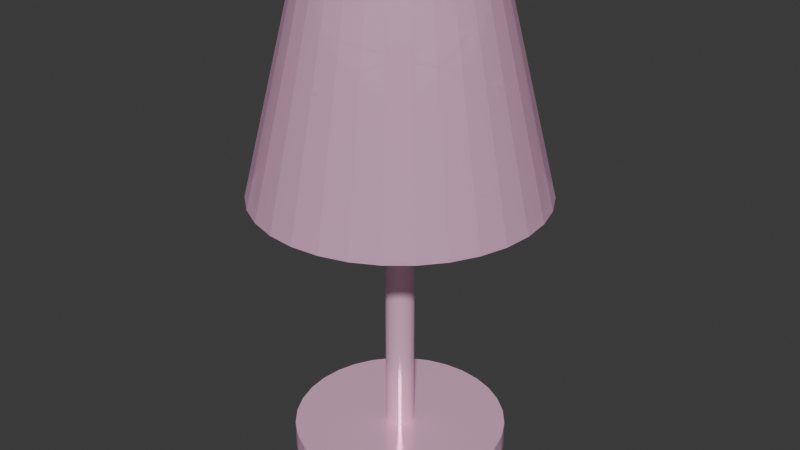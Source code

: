 # Source: lamp.blend  (saved by Blender 4.4.32; exported with 4.5.12 LTS)
import bpy
from mathutils import Matrix  # noqa: F401  (used for matrix-valued properties, if any)

bpy.ops.wm.read_factory_settings(use_empty=True)
scene = bpy.context.scene
scene.name = 'Scene'

# ---- collections
col_collection = bpy.data.collections.new('Collection'); scene.collection.children.link(col_collection)

# ---- materials (node trees are filled in below, after node groups)
mat_material_shade = bpy.data.materials.new('material_shade')
mat_material_plastic_body = bpy.data.materials.new('material_plastic_body')

# ---- material node trees
mat_material_shade.use_nodes = True; mat_material_shade.node_tree.nodes.clear()
_N = mat_material_shade.node_tree.nodes; _L = mat_material_shade.node_tree.links
n0 = _N.new('ShaderNodeBsdfPrincipled'); n0.name = 'Principled BSDF'; n0.location = (10, 300)
n0.inputs[0].default_value = (0.8001, 0.4609, 0.6487, 1.0)
n0.inputs[2].default_value = 1.0
n0.inputs[3].default_value = 1.0
n0.inputs[4].default_value = 0.7
n1 = _N.new('ShaderNodeOutputMaterial'); n1.name = 'Material Output'; n1.location = (300, 300)
_L.new(n0.outputs[0], n1.inputs[0])
n1.is_active_output = True
mat_material_plastic_body.use_nodes = True; mat_material_plastic_body.node_tree.nodes.clear()
_N = mat_material_plastic_body.node_tree.nodes; _L = mat_material_plastic_body.node_tree.links
n0 = _N.new('ShaderNodeBsdfPrincipled'); n0.name = 'Principled BSDF'; n0.location = (10, 300)
n0.inputs[0].default_value = (1.0, 0.5858, 0.7959, 1.0)
n0.inputs[1].default_value = 0.3
n0.inputs[2].default_value = 0.2
n0.inputs[3].default_value = 1.0
n1 = _N.new('ShaderNodeOutputMaterial'); n1.name = 'Material Output'; n1.location = (300, 300)
_L.new(n0.outputs[0], n1.inputs[0])
n1.is_active_output = True

# ---- world
world_world = bpy.data.worlds.new('World'); scene.world = world_world
world_world.use_nodes = True; world_world.node_tree.nodes.clear()
_N = world_world.node_tree.nodes; _L = world_world.node_tree.links
n0 = _N.new('ShaderNodeOutputWorld'); n0.name = 'World Output'; n0.location = (300, 300)
n1 = _N.new('ShaderNodeBackground'); n1.name = 'Background'; n1.location = (10, 300)
n1.inputs[0].default_value = (0.05088, 0.05088, 0.05088, 1.0)
_L.new(n1.outputs[0], n0.inputs[0])
n0.is_active_output = True
world_world.color = (0.05088, 0.05088, 0.05088)
world_world.sun_shadow_jitter_overblur = 0.0

# ---- meshes
me_cone = bpy.data.meshes.new('Cone')
me_cone.from_pydata([(-1.891e-07, 1.0, -0.3451), (0.1951, 0.9808, -0.3451), (0.3827, 0.9239, -0.3451), (0.5556, 0.8315, -0.3451), (0.7071, 0.7071, -0.3451), (0.8315, 0.5556, -0.3451), (0.9239, 0.3827, -0.3451), (0.9808, 0.1951, -0.3451), (1.0, 1.863e-07, -0.3451), (0.9808, -0.1951, -0.3451), (0.9239, -0.3827, -0.3451), (0.8315, -0.5556, -0.3451), (0.7071, -0.7071, -0.3451), (0.5556, -0.8315, -0.3451), (0.3827, -0.9239, -0.3451), (0.1951, -0.9808, -0.3451), (-1.891e-07, -1.0, -0.3451), (-0.1951, -0.9808, -0.3451), (-0.3827, -0.9239, -0.3451), (-0.5556, -0.8315, -0.3451), (-0.7071, -0.7071, -0.3451), (-0.8315, -0.5556, -0.3451), (-0.9239, -0.3827, -0.3451), (-0.9808, -0.1951, -0.3451), (-1.0, 1.863e-07, -0.3451), (-0.9808, 0.1951, -0.3451), (-0.9239, 0.3827, -0.3451), (-0.8315, 0.5556, -0.3451), (-0.7071, 0.7071, -0.3451), (-0.5556, 0.8315, -0.3451), (-0.3827, 0.9239, -0.3451), (-0.1951, 0.9808, -0.3451), (0.1844, 0.9268, -0.3451), (-1.891e-07, 0.945, -0.3451), (0.3616, 0.8731, -0.3451), (0.7857, 0.525, -0.3451), (0.6682, 0.6682, -0.3451), (0.8731, 0.3616, -0.3451), (0.8731, -0.3616, -0.3451), (0.9268, -0.1844, -0.3451), (0.945, 1.863e-07, -0.3451), (0.3616, -0.8731, -0.3451), (0.525, -0.7857, -0.3451), (0.6682, -0.6682, -0.3451), (-0.3616, -0.8731, -0.3451), (-1.891e-07, -0.945, -0.3451), (-0.1844, -0.9268, -0.3451), (-0.8731, -0.3616, -0.3451), (-0.6682, -0.6682, -0.3451), (-0.7857, -0.525, -0.3451), (-0.945, 1.863e-07, -0.3451), (-0.8731, 0.3616, -0.3451), (-0.9268, 0.1844, -0.3451), (-0.6682, 0.6682, -0.3451), (-0.3616, 0.8731, -0.3451), (-0.525, 0.7857, -0.3451), (0.525, 0.7857, -0.3451), (0.7857, -0.525, -0.3451), (-0.525, -0.7857, -0.3451), (-0.7857, 0.525, -0.3451), (-0.1844, 0.9268, -0.3451), (0.9268, 0.1844, -0.3451), (-0.9268, -0.1844, -0.3451), (0.1844, -0.9268, -0.3451), (0.1219, 0.613, 0.4049), (-1.891e-07, 0.625, 0.4049), (0.2392, 0.5774, 0.4049), (0.3472, 0.5197, 0.4049), (0.4419, 0.4419, 0.4049), (0.5197, 0.3472, 0.4049), (0.5774, 0.2392, 0.4049), (0.613, 0.1219, 0.4049), (0.625, 1.863e-07, 0.4049), (0.613, -0.1219, 0.4049), (0.5774, -0.2392, 0.4049), (0.5197, -0.3472, 0.4049), (0.4419, -0.4419, 0.4049), (0.3472, -0.5197, 0.4049), (0.2392, -0.5774, 0.4049), (0.1219, -0.613, 0.4049), (-1.891e-07, -0.625, 0.4049), (-0.1219, -0.613, 0.4049), (-0.2392, -0.5774, 0.4049), (-0.3472, -0.5197, 0.4049), (-0.4419, -0.4419, 0.4049), (-0.5197, -0.3472, 0.4049), (-0.5774, -0.2392, 0.4049), (-0.613, -0.1219, 0.4049), (-0.625, 1.863e-07, 0.4049), (-0.613, 0.1219, 0.4049), (-0.5774, 0.2392, 0.4049), (-0.5197, 0.3472, 0.4049), (-0.4419, 0.4419, 0.4049), (-0.3472, 0.5197, 0.4049), (-0.2392, 0.5774, 0.4049), (-0.1219, 0.613, 0.4049), (0.1112, 0.559, 0.4049), (-1.891e-07, 0.57, 0.4049), (0.2181, 0.5266, 0.4049), (0.3167, 0.4739, 0.4049), (0.4031, 0.4031, 0.4049), (0.4739, 0.3167, 0.4049), (0.5266, 0.2181, 0.4049), (0.559, 0.1112, 0.4049), (0.57, 1.863e-07, 0.4049), (0.559, -0.1112, 0.4049), (0.5266, -0.2181, 0.4049), (0.4739, -0.3167, 0.4049), (0.4031, -0.4031, 0.4049), (0.3167, -0.4739, 0.4049), (0.2181, -0.5266, 0.4049), (0.1112, -0.559, 0.4049), (-1.891e-07, -0.57, 0.4049), (-0.1112, -0.559, 0.4049), (-0.2181, -0.5266, 0.4049), (-0.3167, -0.4739, 0.4049), (-0.4031, -0.4031, 0.4049), (-0.4739, -0.3167, 0.4049), (-0.5266, -0.2181, 0.4049), (-0.559, -0.1112, 0.4049), (-0.57, 1.863e-07, 0.4049), (-0.559, 0.1112, 0.4049), (-0.5266, 0.2181, 0.4049), (-0.4739, 0.3167, 0.4049), (-0.4031, 0.4031, 0.4049), (-0.3167, 0.4739, 0.4049), (-0.2181, 0.5266, 0.4049), (-0.1112, 0.559, 0.4049)], [], [(1, 0, 65, 64), (66, 2, 1, 64), (67, 3, 2, 66), (68, 4, 3, 67), (5, 4, 68, 69), (6, 5, 69, 70), (7, 6, 70, 71), (72, 8, 7, 71), (73, 9, 8, 72), (74, 10, 9, 73), (11, 10, 74, 75), (12, 11, 75, 76), (13, 12, 76, 77), (14, 13, 77, 78), (15, 14, 78, 79), (80, 16, 15, 79), (81, 17, 16, 80), (82, 18, 17, 81), (19, 18, 82, 83), (20, 19, 83, 84), (85, 21, 20, 84), (86, 22, 21, 85), (23, 22, 86, 87), (24, 23, 87, 88), (25, 24, 88, 89), (90, 26, 25, 89), (91, 27, 26, 90), (92, 28, 27, 91), (93, 29, 28, 92), (94, 30, 29, 93), (50, 62, 23, 24, 25, 26, 27, 28, 29, 30, 31, 0, 1, 2, 3, 4, 5, 6, 7, 8, 9, 10, 11, 12, 13, 14, 15, 63, 41, 42, 43, 57, 38, 39, 40, 61, 37, 35, 36, 56, 34, 32, 33, 60, 54, 55, 53, 59, 51, 52), (63, 15, 16, 17, 18, 19, 20, 21, 22, 23, 62, 47, 49, 48, 58, 44, 46, 45), (31, 30, 94, 95), (0, 31, 95, 65), (97, 33, 32, 96), (32, 34, 98, 96), (34, 56, 99, 98), (56, 36, 100, 99), (100, 36, 35, 101), (101, 35, 37, 102), (102, 37, 61, 103), (61, 40, 104, 103), (40, 39, 105, 104), (39, 38, 106, 105), (106, 38, 57, 107), (107, 57, 43, 108), (108, 43, 42, 109), (109, 42, 41, 110), (110, 41, 63, 111), (63, 45, 112, 111), (45, 46, 113, 112), (46, 44, 114, 113), (114, 44, 58, 115), (115, 58, 48, 116), (48, 49, 117, 116), (49, 47, 118, 117), (118, 47, 62, 119), (119, 62, 50, 120), (120, 50, 52, 121), (52, 51, 122, 121), (51, 59, 123, 122), (59, 53, 124, 123), (53, 55, 125, 124), (55, 54, 126, 125), (126, 54, 60, 127), (127, 60, 33, 97), (104, 105, 73, 72, 71, 70, 69, 68, 67, 66, 64, 65, 95, 94, 93, 92, 91, 90, 89, 88, 87, 119, 120, 121, 122, 123, 124, 125, 126, 127, 97, 96, 98, 99, 100, 101, 102, 103), (86, 85, 84, 83, 82, 81, 80, 79, 78, 77, 76, 75, 74, 73, 105, 106, 107, 108, 109, 110, 111, 112, 113, 114, 115, 116, 117, 118, 119, 87)])
_uv = me_cone.uv_layers.new(name='UVMap')
_uv.uv.foreach_set('vector', [0.2968, 0.4854, 0.25, 0.49, 0.25, 0.4, 0.2793, 0.3971, 0.3074, 0.3886, 0.3418, 0.4717, 0.2968, 0.4854, 0.2793, 0.3971, 0.3333, 0.3747, 0.3833, 0.4496, 0.3418, 0.4717, 0.3074, 0.3886, 0.3561, 0.3561, 0.4197, 0.4197, 0.3833, 0.4496, 0.3333, 0.3747, 0.4496, 0.3833, 0.4197, 0.4197, 0.3561, 0.3561, 0.3747, 0.3333, 0.4717, 0.3418, 0.4496, 0.3833, 0.3747, 0.3333, 0.3886, 0.3074, 0.4854, 0.2968, 0.4717, 0.3418, 0.3886, 0.3074, 0.3971, 0.2793, 0.4, 0.25, 0.49, 0.25, 0.4854, 0.2968, 0.3971, 0.2793, 0.3971, 0.2207, 0.4854, 0.2032, 0.49, 0.25, 0.4, 0.25, 0.3886, 0.1926, 0.4717, 0.1582, 0.4854, 0.2032, 0.3971, 0.2207, 0.4496, 0.1167, 0.4717, 0.1582, 0.3886, 0.1926, 0.3747, 0.1667, 0.4197, 0.08029, 0.4496, 0.1167, 0.3747, 0.1667, 0.3561, 0.1439, 0.3833, 0.05045, 0.4197, 0.08029, 0.3561, 0.1439, 0.3333, 0.1253, 0.3418, 0.02827, 0.3833, 0.05045, 0.3333, 0.1253, 0.3074, 0.1114, 0.2968, 0.01461, 0.3418, 0.02827, 0.3074, 0.1114, 0.2793, 0.1029, 0.25, 0.1, 0.25, 0.01, 0.2968, 0.01461, 0.2793, 0.1029, 0.2207, 0.1029, 0.2032, 0.01461, 0.25, 0.01, 0.25, 0.1, 0.1926, 0.1114, 0.1582, 0.02827, 0.2032, 0.01461, 0.2207, 0.1029, 0.1167, 0.05045, 0.1582, 0.02827, 0.1926, 0.1114, 0.1667, 0.1253, 0.08029, 0.08029, 0.1167, 0.05045, 0.1667, 0.1253, 0.1439, 0.1439, 0.1253, 0.1667, 0.05045, 0.1167, 0.08029, 0.08029, 0.1439, 0.1439, 0.1114, 0.1926, 0.02827, 0.1582, 0.05045, 0.1167, 0.1253, 0.1667, 0.01461, 0.2032, 0.02827, 0.1582, 0.1114, 0.1926, 0.1029, 0.2207, 0.01, 0.25, 0.01461, 0.2032, 0.1029, 0.2207, 0.1, 0.25, 0.01461, 0.2968, 0.01, 0.25, 0.1, 0.25, 0.1029, 0.2793, 0.1114, 0.3074, 0.02827, 0.3418, 0.01461, 0.2968, 0.1029, 0.2793, 0.1253, 0.3333, 0.05045, 0.3833, 0.02827, 0.3418, 0.1114, 0.3074, 0.1439, 0.3561, 0.08029, 0.4197, 0.05045, 0.3833, 0.1253, 0.3333, 0.1667, 0.3747, 0.1167, 0.4496, 0.08029, 0.4197, 0.1439, 0.3561, 0.1926, 0.3886, 0.1582, 0.4717, 0.1167, 0.4496, 0.1667, 0.3747, 0.5232, 0.25, 0.5276, 0.2058, 0.5146, 0.2032, 0.51, 0.25, 0.5146, 0.2968, 0.5283, 0.3418, 0.5504, 0.3833, 0.5803, 0.4197, 0.6167, 0.4496, 0.6582, 0.4717, 0.7032, 0.4854, 0.75, 0.49, 0.7968, 0.4854, 0.8418, 0.4717, 0.8833, 0.4496, 0.9197, 0.4197, 0.9496, 0.3833, 0.9717, 0.3418, 0.9854, 0.2968, 0.99, 0.25, 0.9854, 0.2032, 0.9717, 0.1582, 0.9496, 0.1167, 0.9197, 0.08029, 0.8833, 0.05045, 0.8418, 0.02827, 0.7968, 0.01461, 0.7942, 0.02756, 0.8368, 0.04046, 0.876, 0.06142, 0.9104, 0.08963, 0.9386, 0.124, 0.9595, 0.1632, 0.9724, 0.2058, 0.9768, 0.25, 0.9724, 0.2942, 0.9595, 0.3368, 0.9386, 0.376, 0.9104, 0.4104, 0.876, 0.4386, 0.8368, 0.4595, 0.7942, 0.4724, 0.75, 0.4768, 0.7058, 0.4724, 0.6632, 0.4595, 0.624, 0.4386, 0.5896, 0.4104, 0.5614, 0.376, 0.5405, 0.3368, 0.5276, 0.2942, 0.7942, 0.02756, 0.7968, 0.01461, 0.75, 0.01, 0.7032, 0.01461, 0.6582, 0.02827, 0.6167, 0.05045, 0.5803, 0.08029, 0.5504, 0.1167, 0.5283, 0.1582, 0.5146, 0.2032, 0.5276, 0.2058, 0.5405, 0.1632, 0.5614, 0.124, 0.5896, 0.08963, 0.624, 0.06142, 0.6632, 0.04046, 0.7058, 0.02756, 0.75, 0.0232, 0.2032, 0.4854, 0.1582, 0.4717, 0.1926, 0.3886, 0.2207, 0.3971, 0.25, 0.49, 0.2032, 0.4854, 0.2207, 0.3971, 0.25, 0.4, 0.25, 0.3882, 0.25, 0.4791, 0.2947, 0.4747, 0.277, 0.3855, 0.2947, 0.4747, 0.3377, 0.4617, 0.3029, 0.3777, 0.277, 0.3855, 0.3377, 0.4617, 0.3773, 0.4405, 0.3268, 0.3649, 0.3029, 0.3777, 0.3773, 0.4405, 0.412, 0.412, 0.3477, 0.3477, 0.3268, 0.3649, 0.3477, 0.3477, 0.412, 0.412, 0.4405, 0.3773, 0.3649, 0.3268, 0.3649, 0.3268, 0.4405, 0.3773, 0.4617, 0.3377, 0.3777, 0.3029, 0.3777, 0.3029, 0.4617, 0.3377, 0.4747, 0.2947, 0.3855, 0.277, 0.4747, 0.2947, 0.4791, 0.25, 0.3882, 0.25, 0.3855, 0.277, 0.4791, 0.25, 0.4747, 0.2053, 0.3855, 0.223, 0.3882, 0.25, 0.4747, 0.2053, 0.4617, 0.1623, 0.3777, 0.1971, 0.3855, 0.223, 0.3777, 0.1971, 0.4617, 0.1623, 0.4405, 0.1227, 0.3649, 0.1732, 0.3649, 0.1732, 0.4405, 0.1227, 0.412, 0.08801, 0.3477, 0.1523, 0.3477, 0.1523, 0.412, 0.08801, 0.3773, 0.05952, 0.3268, 0.1351, 0.3268, 0.1351, 0.3773, 0.05952, 0.3377, 0.03835, 0.3029, 0.1223, 0.3029, 0.1223, 0.3377, 0.03835, 0.2947, 0.02531, 0.277, 0.1145, 0.2947, 0.02531, 0.25, 0.02091, 0.25, 0.1118, 0.277, 0.1145, 0.25, 0.02091, 0.2053, 0.02531, 0.223, 0.1145, 0.25, 0.1118, 0.2053, 0.02531, 0.1623, 0.03835, 0.1971, 0.1223, 0.223, 0.1145, 0.1971, 0.1223, 0.1623, 0.03835, 0.1227, 0.05952, 0.1732, 0.1351, 0.1732, 0.1351, 0.1227, 0.05952, 0.08801, 0.08801, 0.1523, 0.1523, 0.08801, 0.08801, 0.05952, 0.1227, 0.1351, 0.1732, 0.1523, 0.1523, 0.05952, 0.1227, 0.03835, 0.1623, 0.1223, 0.1971, 0.1351, 0.1732, 0.1223, 0.1971, 0.03835, 0.1623, 0.02531, 0.2053, 0.1145, 0.223, 0.1145, 0.223, 0.02531, 0.2053, 0.02091, 0.25, 0.1118, 0.25, 0.1118, 0.25, 0.02091, 0.25, 0.02531, 0.2947, 0.1145, 0.277, 0.02531, 0.2947, 0.03835, 0.3377, 0.1223, 0.3029, 0.1145, 0.277, 0.03835, 0.3377, 0.05952, 0.3773, 0.1351, 0.3268, 0.1223, 0.3029, 0.05952, 0.3773, 0.08801, 0.412, 0.1523, 0.3477, 0.1351, 0.3268, 0.08801, 0.412, 0.1227, 0.4405, 0.1732, 0.3649, 0.1523, 0.3477, 0.1227, 0.4405, 0.1623, 0.4617, 0.1971, 0.3777, 0.1732, 0.3649, 0.1971, 0.3777, 0.1623, 0.4617, 0.2053, 0.4747, 0.223, 0.3855, 0.223, 0.3855, 0.2053, 0.4747, 0.25, 0.4791, 0.25, 0.3882, 0.3213, 0.625, 0.3199, 0.6389, 0.3266, 0.6402, 0.3281, 0.625, 0.3266, 0.6098, 0.3222, 0.5951, 0.315, 0.5816, 0.3052, 0.5698, 0.2934, 0.56, 0.2799, 0.5528, 0.2652, 0.5484, 0.25, 0.5469, 0.2348, 0.5484, 0.2201, 0.5528, 0.2066, 0.56, 0.1948, 0.5698, 0.185, 0.5816, 0.1778, 0.5951, 0.1734, 0.6098, 0.1719, 0.625, 0.1734, 0.6402, 0.1801, 0.6389, 0.1788, 0.625, 0.1801, 0.6111, 0.1842, 0.5977, 0.1908, 0.5854, 0.1996, 0.5746, 0.2104, 0.5658, 0.2227, 0.5592, 0.2361, 0.5551, 0.25, 0.5538, 0.2639, 0.5551, 0.2773, 0.5592, 0.2896, 0.5658, 0.3004, 0.5746, 0.3092, 0.5854, 0.3158, 0.5977, 0.3199, 0.6111, 0.1778, 0.6549, 0.185, 0.6684, 0.1948, 0.6802, 0.2066, 0.69, 0.2201, 0.6972, 0.2348, 0.7016, 0.25, 0.7031, 0.2652, 0.7016, 0.2799, 0.6972, 0.2934, 0.69, 0.3052, 0.6802, 0.315, 0.6684, 0.3222, 0.6549, 0.3266, 0.6402, 0.3199, 0.6389, 0.3158, 0.6523, 0.3092, 0.6646, 0.3004, 0.6754, 0.2896, 0.6842, 0.2773, 0.6908, 0.2639, 0.6949, 0.25, 0.6962, 0.2361, 0.6949, 0.2227, 0.6908, 0.2104, 0.6842, 0.1996, 0.6754, 0.1908, 0.6646, 0.1842, 0.6523, 0.1801, 0.6389, 0.1734, 0.6402])
me_cone.materials.append(mat_material_shade)
me_cone.update()
me_cylinder = bpy.data.meshes.new('Cylinder')
me_cylinder.from_pydata([(0.0, 1.0, -1.0), (0.0, 1.0, 1.0), (0.1951, 0.9808, -1.0), (0.1951, 0.9808, 1.0), (0.3827, 0.9239, -1.0), (0.3827, 0.9239, 1.0), (0.5556, 0.8315, -1.0), (0.5556, 0.8315, 1.0), (0.7071, 0.7071, -1.0), (0.7071, 0.7071, 1.0), (0.8315, 0.5556, -1.0), (0.8315, 0.5556, 1.0), (0.9239, 0.3827, -1.0), (0.9239, 0.3827, 1.0), (0.9808, 0.1951, -1.0), (0.9808, 0.1951, 1.0), (1.0, 0.0, -1.0), (1.0, 0.0, 1.0), (0.9808, -0.1951, -1.0), (0.9808, -0.1951, 1.0), (0.9239, -0.3827, -1.0), (0.9239, -0.3827, 1.0), (0.8315, -0.5556, -1.0), (0.8315, -0.5556, 1.0), (0.7071, -0.7071, -1.0), (0.7071, -0.7071, 1.0), (0.5556, -0.8315, -1.0), (0.5556, -0.8315, 1.0), (0.3827, -0.9239, -1.0), (0.3827, -0.9239, 1.0), (0.1951, -0.9808, -1.0), (0.1951, -0.9808, 1.0), (0.0, -1.0, -1.0), (0.0, -1.0, 1.0), (-0.1951, -0.9808, -1.0), (-0.1951, -0.9808, 1.0), (-0.3827, -0.9239, -1.0), (-0.3827, -0.9239, 1.0), (-0.5556, -0.8315, -1.0), (-0.5556, -0.8315, 1.0), (-0.7071, -0.7071, -1.0), (-0.7071, -0.7071, 1.0), (-0.8315, -0.5556, -1.0), (-0.8315, -0.5556, 1.0), (-0.9239, -0.3827, -1.0), (-0.9239, -0.3827, 1.0), (-0.9808, -0.1951, -1.0), (-0.9808, -0.1951, 1.0), (-1.0, 0.0, -1.0), (-1.0, 0.0, 1.0), (-0.9808, 0.1951, -1.0), (-0.9808, 0.1951, 1.0), (-0.9239, 0.3827, -1.0), (-0.9239, 0.3827, 1.0), (-0.8315, 0.5556, -1.0), (-0.8315, 0.5556, 1.0), (-0.7071, 0.7071, -1.0), (-0.7071, 0.7071, 1.0), (-0.5556, 0.8315, -1.0), (-0.5556, 0.8315, 1.0), (-0.3827, 0.9239, -1.0), (-0.3827, 0.9239, 1.0), (-0.1951, 0.9808, -1.0), (-0.1951, 0.9808, 1.0)], [], [(0, 1, 3, 2), (2, 3, 5, 4), (4, 5, 7, 6), (6, 7, 9, 8), (8, 9, 11, 10), (10, 11, 13, 12), (12, 13, 15, 14), (14, 15, 17, 16), (16, 17, 19, 18), (18, 19, 21, 20), (20, 21, 23, 22), (22, 23, 25, 24), (24, 25, 27, 26), (26, 27, 29, 28), (28, 29, 31, 30), (30, 31, 33, 32), (32, 33, 35, 34), (34, 35, 37, 36), (36, 37, 39, 38), (38, 39, 41, 40), (40, 41, 43, 42), (42, 43, 45, 44), (44, 45, 47, 46), (46, 47, 49, 48), (48, 49, 51, 50), (50, 51, 53, 52), (52, 53, 55, 54), (54, 55, 57, 56), (56, 57, 59, 58), (58, 59, 61, 60), (3, 1, 63, 61, 59, 57, 55, 53, 51, 49, 47, 45, 43, 41, 39, 37, 35, 33, 31, 29, 27, 25, 23, 21, 19, 17, 15, 13, 11, 9, 7, 5), (60, 61, 63, 62), (62, 63, 1, 0), (0, 2, 4, 6, 8, 10, 12, 14, 16, 18, 20, 22, 24, 26, 28, 30, 32, 34, 36, 38, 40, 42, 44, 46, 48, 50, 52, 54, 56, 58, 60, 62)])
_uv = me_cylinder.uv_layers.new(name='UVMap')
_uv.uv.foreach_set('vector', [1.0, 0.5, 1.0, 1.0, 0.9688, 1.0, 0.9688, 0.5, 0.9688, 0.5, 0.9688, 1.0, 0.9375, 1.0, 0.9375, 0.5, 0.9375, 0.5, 0.9375, 1.0, 0.9062, 1.0, 0.9062, 0.5, 0.9062, 0.5, 0.9062, 1.0, 0.875, 1.0, 0.875, 0.5, 0.875, 0.5, 0.875, 1.0, 0.8438, 1.0, 0.8438, 0.5, 0.8438, 0.5, 0.8438, 1.0, 0.8125, 1.0, 0.8125, 0.5, 0.8125, 0.5, 0.8125, 1.0, 0.7812, 1.0, 0.7812, 0.5, 0.7812, 0.5, 0.7812, 1.0, 0.75, 1.0, 0.75, 0.5, 0.75, 0.5, 0.75, 1.0, 0.7188, 1.0, 0.7188, 0.5, 0.7188, 0.5, 0.7188, 1.0, 0.6875, 1.0, 0.6875, 0.5, 0.6875, 0.5, 0.6875, 1.0, 0.6562, 1.0, 0.6562, 0.5, 0.6562, 0.5, 0.6562, 1.0, 0.625, 1.0, 0.625, 0.5, 0.625, 0.5, 0.625, 1.0, 0.5938, 1.0, 0.5938, 0.5, 0.5938, 0.5, 0.5938, 1.0, 0.5625, 1.0, 0.5625, 0.5, 0.5625, 0.5, 0.5625, 1.0, 0.5312, 1.0, 0.5312, 0.5, 0.5312, 0.5, 0.5312, 1.0, 0.5, 1.0, 0.5, 0.5, 0.5, 0.5, 0.5, 1.0, 0.4688, 1.0, 0.4688, 0.5, 0.4688, 0.5, 0.4688, 1.0, 0.4375, 1.0, 0.4375, 0.5, 0.4375, 0.5, 0.4375, 1.0, 0.4062, 1.0, 0.4062, 0.5, 0.4062, 0.5, 0.4062, 1.0, 0.375, 1.0, 0.375, 0.5, 0.375, 0.5, 0.375, 1.0, 0.3438, 1.0, 0.3438, 0.5, 0.3438, 0.5, 0.3438, 1.0, 0.3125, 1.0, 0.3125, 0.5, 0.3125, 0.5, 0.3125, 1.0, 0.2812, 1.0, 0.2812, 0.5, 0.2812, 0.5, 0.2812, 1.0, 0.25, 1.0, 0.25, 0.5, 0.25, 0.5, 0.25, 1.0, 0.2188, 1.0, 0.2188, 0.5, 0.2188, 0.5, 0.2188, 1.0, 0.1875, 1.0, 0.1875, 0.5, 0.1875, 0.5, 0.1875, 1.0, 0.1562, 1.0, 0.1562, 0.5, 0.1562, 0.5, 0.1562, 1.0, 0.125, 1.0, 0.125, 0.5, 0.125, 0.5, 0.125, 1.0, 0.09375, 1.0, 0.09375, 0.5, 0.09375, 0.5, 0.09375, 1.0, 0.0625, 1.0, 0.0625, 0.5, 0.2968, 0.4854, 0.25, 0.49, 0.2032, 0.4854, 0.1582, 0.4717, 0.1167, 0.4496, 0.08029, 0.4197, 0.05045, 0.3833, 0.02827, 0.3418, 0.01461, 0.2968, 0.01, 0.25, 0.01461, 0.2032, 0.02827, 0.1582, 0.05045, 0.1167, 0.08029, 0.08029, 0.1167, 0.05045, 0.1582, 0.02827, 0.2032, 0.01461, 0.25, 0.01, 0.2968, 0.01461, 0.3418, 0.02827, 0.3833, 0.05045, 0.4197, 0.08029, 0.4496, 0.1167, 0.4717, 0.1582, 0.4854, 0.2032, 0.49, 0.25, 0.4854, 0.2968, 0.4717, 0.3418, 0.4496, 0.3833, 0.4197, 0.4197, 0.3833, 0.4496, 0.3418, 0.4717, 0.0625, 0.5, 0.0625, 1.0, 0.03125, 1.0, 0.03125, 0.5, 0.03125, 0.5, 0.03125, 1.0, 0.0, 1.0, 0.0, 0.5, 0.75, 0.49, 0.7968, 0.4854, 0.8418, 0.4717, 0.8833, 0.4496, 0.9197, 0.4197, 0.9496, 0.3833, 0.9717, 0.3418, 0.9854, 0.2968, 0.99, 0.25, 0.9854, 0.2032, 0.9717, 0.1582, 0.9496, 0.1167, 0.9197, 0.08029, 0.8833, 0.05045, 0.8418, 0.02827, 0.7968, 0.01461, 0.75, 0.01, 0.7032, 0.01461, 0.6582, 0.02827, 0.6167, 0.05045, 0.5803, 0.08029, 0.5504, 0.1167, 0.5283, 0.1582, 0.5146, 0.2032, 0.51, 0.25, 0.5146, 0.2968, 0.5283, 0.3418, 0.5504, 0.3833, 0.5803, 0.4197, 0.6167, 0.4496, 0.6582, 0.4717, 0.7032, 0.4854])
me_cylinder.materials.append(mat_material_plastic_body)
me_cylinder.update()
me_cylinder_001 = bpy.data.meshes.new('Cylinder.001')
me_cylinder_001.from_pydata([(0.0, 1.0, -1.0), (0.0, 1.0, 1.0), (0.1951, 0.9808, -1.0), (0.1951, 0.9808, 1.0), (0.3827, 0.9239, -1.0), (0.3827, 0.9239, 1.0), (0.5556, 0.8315, -1.0), (0.5556, 0.8315, 1.0), (0.7071, 0.7071, -1.0), (0.7071, 0.7071, 1.0), (0.8315, 0.5556, -1.0), (0.8315, 0.5556, 1.0), (0.9239, 0.3827, -1.0), (0.9239, 0.3827, 1.0), (0.9808, 0.1951, -1.0), (0.9808, 0.1951, 1.0), (1.0, 0.0, -1.0), (1.0, 0.0, 1.0), (0.9808, -0.1951, -1.0), (0.9808, -0.1951, 1.0), (0.9239, -0.3827, -1.0), (0.9239, -0.3827, 1.0), (0.8315, -0.5556, -1.0), (0.8315, -0.5556, 1.0), (0.7071, -0.7071, -1.0), (0.7071, -0.7071, 1.0), (0.5556, -0.8315, -1.0), (0.5556, -0.8315, 1.0), (0.3827, -0.9239, -1.0), (0.3827, -0.9239, 1.0), (0.1951, -0.9808, -1.0), (0.1951, -0.9808, 1.0), (0.0, -1.0, -1.0), (0.0, -1.0, 1.0), (-0.1951, -0.9808, -1.0), (-0.1951, -0.9808, 1.0), (-0.3827, -0.9239, -1.0), (-0.3827, -0.9239, 1.0), (-0.5556, -0.8315, -1.0), (-0.5556, -0.8315, 1.0), (-0.7071, -0.7071, -1.0), (-0.7071, -0.7071, 1.0), (-0.8315, -0.5556, -1.0), (-0.8315, -0.5556, 1.0), (-0.9239, -0.3827, -1.0), (-0.9239, -0.3827, 1.0), (-0.9808, -0.1951, -1.0), (-0.9808, -0.1951, 1.0), (-1.0, 0.0, -1.0), (-1.0, 0.0, 1.0), (-0.9808, 0.1951, -1.0), (-0.9808, 0.1951, 1.0), (-0.9239, 0.3827, -1.0), (-0.9239, 0.3827, 1.0), (-0.8315, 0.5556, -1.0), (-0.8315, 0.5556, 1.0), (-0.7071, 0.7071, -1.0), (-0.7071, 0.7071, 1.0), (-0.5556, 0.8315, -1.0), (-0.5556, 0.8315, 1.0), (-0.3827, 0.9239, -1.0), (-0.3827, 0.9239, 1.0), (-0.1951, 0.9808, -1.0), (-0.1951, 0.9808, 1.0)], [], [(0, 1, 3, 2), (2, 3, 5, 4), (4, 5, 7, 6), (6, 7, 9, 8), (8, 9, 11, 10), (10, 11, 13, 12), (12, 13, 15, 14), (14, 15, 17, 16), (16, 17, 19, 18), (18, 19, 21, 20), (20, 21, 23, 22), (22, 23, 25, 24), (24, 25, 27, 26), (26, 27, 29, 28), (28, 29, 31, 30), (30, 31, 33, 32), (32, 33, 35, 34), (34, 35, 37, 36), (36, 37, 39, 38), (38, 39, 41, 40), (40, 41, 43, 42), (42, 43, 45, 44), (44, 45, 47, 46), (46, 47, 49, 48), (48, 49, 51, 50), (50, 51, 53, 52), (52, 53, 55, 54), (54, 55, 57, 56), (56, 57, 59, 58), (58, 59, 61, 60), (3, 1, 63, 61, 59, 57, 55, 53, 51, 49, 47, 45, 43, 41, 39, 37, 35, 33, 31, 29, 27, 25, 23, 21, 19, 17, 15, 13, 11, 9, 7, 5), (60, 61, 63, 62), (62, 63, 1, 0), (0, 2, 4, 6, 8, 10, 12, 14, 16, 18, 20, 22, 24, 26, 28, 30, 32, 34, 36, 38, 40, 42, 44, 46, 48, 50, 52, 54, 56, 58, 60, 62)])
_uv = me_cylinder_001.uv_layers.new(name='UVMap')
_uv.uv.foreach_set('vector', [1.0, 0.5, 1.0, 1.0, 0.9688, 1.0, 0.9688, 0.5, 0.9688, 0.5, 0.9688, 1.0, 0.9375, 1.0, 0.9375, 0.5, 0.9375, 0.5, 0.9375, 1.0, 0.9062, 1.0, 0.9062, 0.5, 0.9062, 0.5, 0.9062, 1.0, 0.875, 1.0, 0.875, 0.5, 0.875, 0.5, 0.875, 1.0, 0.8438, 1.0, 0.8438, 0.5, 0.8438, 0.5, 0.8438, 1.0, 0.8125, 1.0, 0.8125, 0.5, 0.8125, 0.5, 0.8125, 1.0, 0.7812, 1.0, 0.7812, 0.5, 0.7812, 0.5, 0.7812, 1.0, 0.75, 1.0, 0.75, 0.5, 0.75, 0.5, 0.75, 1.0, 0.7188, 1.0, 0.7188, 0.5, 0.7188, 0.5, 0.7188, 1.0, 0.6875, 1.0, 0.6875, 0.5, 0.6875, 0.5, 0.6875, 1.0, 0.6562, 1.0, 0.6562, 0.5, 0.6562, 0.5, 0.6562, 1.0, 0.625, 1.0, 0.625, 0.5, 0.625, 0.5, 0.625, 1.0, 0.5938, 1.0, 0.5938, 0.5, 0.5938, 0.5, 0.5938, 1.0, 0.5625, 1.0, 0.5625, 0.5, 0.5625, 0.5, 0.5625, 1.0, 0.5312, 1.0, 0.5312, 0.5, 0.5312, 0.5, 0.5312, 1.0, 0.5, 1.0, 0.5, 0.5, 0.5, 0.5, 0.5, 1.0, 0.4688, 1.0, 0.4688, 0.5, 0.4688, 0.5, 0.4688, 1.0, 0.4375, 1.0, 0.4375, 0.5, 0.4375, 0.5, 0.4375, 1.0, 0.4062, 1.0, 0.4062, 0.5, 0.4062, 0.5, 0.4062, 1.0, 0.375, 1.0, 0.375, 0.5, 0.375, 0.5, 0.375, 1.0, 0.3438, 1.0, 0.3438, 0.5, 0.3438, 0.5, 0.3438, 1.0, 0.3125, 1.0, 0.3125, 0.5, 0.3125, 0.5, 0.3125, 1.0, 0.2812, 1.0, 0.2812, 0.5, 0.2812, 0.5, 0.2812, 1.0, 0.25, 1.0, 0.25, 0.5, 0.25, 0.5, 0.25, 1.0, 0.2188, 1.0, 0.2188, 0.5, 0.2188, 0.5, 0.2188, 1.0, 0.1875, 1.0, 0.1875, 0.5, 0.1875, 0.5, 0.1875, 1.0, 0.1562, 1.0, 0.1562, 0.5, 0.1562, 0.5, 0.1562, 1.0, 0.125, 1.0, 0.125, 0.5, 0.125, 0.5, 0.125, 1.0, 0.09375, 1.0, 0.09375, 0.5, 0.09375, 0.5, 0.09375, 1.0, 0.0625, 1.0, 0.0625, 0.5, 0.2968, 0.4854, 0.25, 0.49, 0.2032, 0.4854, 0.1582, 0.4717, 0.1167, 0.4496, 0.08029, 0.4197, 0.05045, 0.3833, 0.02827, 0.3418, 0.01461, 0.2968, 0.01, 0.25, 0.01461, 0.2032, 0.02827, 0.1582, 0.05045, 0.1167, 0.08029, 0.08029, 0.1167, 0.05045, 0.1582, 0.02827, 0.2032, 0.01461, 0.25, 0.01, 0.2968, 0.01461, 0.3418, 0.02827, 0.3833, 0.05045, 0.4197, 0.08029, 0.4496, 0.1167, 0.4717, 0.1582, 0.4854, 0.2032, 0.49, 0.25, 0.4854, 0.2968, 0.4717, 0.3418, 0.4496, 0.3833, 0.4197, 0.4197, 0.3833, 0.4496, 0.3418, 0.4717, 0.0625, 0.5, 0.0625, 1.0, 0.03125, 1.0, 0.03125, 0.5, 0.03125, 0.5, 0.03125, 1.0, 0.0, 1.0, 0.0, 0.5, 0.75, 0.49, 0.7968, 0.4854, 0.8418, 0.4717, 0.8833, 0.4496, 0.9197, 0.4197, 0.9496, 0.3833, 0.9717, 0.3418, 0.9854, 0.2968, 0.99, 0.25, 0.9854, 0.2032, 0.9717, 0.1582, 0.9496, 0.1167, 0.9197, 0.08029, 0.8833, 0.05045, 0.8418, 0.02827, 0.7968, 0.01461, 0.75, 0.01, 0.7032, 0.01461, 0.6582, 0.02827, 0.6167, 0.05045, 0.5803, 0.08029, 0.5504, 0.1167, 0.5283, 0.1582, 0.5146, 0.2032, 0.51, 0.25, 0.5146, 0.2968, 0.5283, 0.3418, 0.5504, 0.3833, 0.5803, 0.4197, 0.6167, 0.4496, 0.6582, 0.4717, 0.7032, 0.4854])
me_cylinder_001.materials.append(mat_material_plastic_body)
me_cylinder_001.update()
me_cube_002 = bpy.data.meshes.new('Cube.002')
me_cube_002.from_pydata([(-1.0, -1.0, -1.0), (-1.0, -1.0, 1.0), (-1.0, 1.0, -1.0), (-1.0, 1.0, 1.0), (1.0, -1.0, -1.0), (1.0, -1.0, 1.0), (1.0, 1.0, -1.0), (1.0, 1.0, 1.0)], [], [(0, 1, 3, 2), (2, 3, 7, 6), (6, 7, 5, 4), (4, 5, 1, 0), (2, 6, 4, 0), (7, 3, 1, 5)])
_uv = me_cube_002.uv_layers.new(name='UVMap')
_uv.uv.foreach_set('vector', [0.375, 0.0, 0.625, 0.0, 0.625, 0.25, 0.375, 0.25, 0.375, 0.25, 0.625, 0.25, 0.625, 0.5, 0.375, 0.5, 0.375, 0.5, 0.625, 0.5, 0.625, 0.75, 0.375, 0.75, 0.375, 0.75, 0.625, 0.75, 0.625, 1.0, 0.375, 1.0, 0.125, 0.5, 0.375, 0.5, 0.375, 0.75, 0.125, 0.75, 0.625, 0.5, 0.875, 0.5, 0.875, 0.75, 0.625, 0.75])
me_cube_002.materials.append(mat_material_plastic_body)
me_cube_002.update()
me_cube_003 = bpy.data.meshes.new('Cube.003')
me_cube_003.from_pydata([(-1.0, -1.0, -1.0), (-1.0, -1.0, 1.0), (-1.0, 1.0, -1.0), (-1.0, 1.0, 1.0), (1.0, -1.0, -1.0), (1.0, -1.0, 1.0), (1.0, 1.0, -1.0), (1.0, 1.0, 1.0)], [], [(0, 1, 3, 2), (2, 3, 7, 6), (6, 7, 5, 4), (4, 5, 1, 0), (2, 6, 4, 0), (7, 3, 1, 5)])
_uv = me_cube_003.uv_layers.new(name='UVMap')
_uv.uv.foreach_set('vector', [0.375, 0.0, 0.625, 0.0, 0.625, 0.25, 0.375, 0.25, 0.375, 0.25, 0.625, 0.25, 0.625, 0.5, 0.375, 0.5, 0.375, 0.5, 0.625, 0.5, 0.625, 0.75, 0.375, 0.75, 0.375, 0.75, 0.625, 0.75, 0.625, 1.0, 0.375, 1.0, 0.125, 0.5, 0.375, 0.5, 0.375, 0.75, 0.125, 0.75, 0.625, 0.5, 0.875, 0.5, 0.875, 0.75, 0.625, 0.75])
me_cube_003.materials.append(mat_material_plastic_body)
me_cube_003.update()

# ---- objects
ob_shade = bpy.data.objects.new('Shade', me_cone)
ob_basestand = bpy.data.objects.new('BaseStand', me_cylinder)
ob_base = bpy.data.objects.new('Base', me_cylinder_001)
ob_bodyshadewire = bpy.data.objects.new('BodyShadeWire', me_cube_002)
ob_bodyshadewire_001 = bpy.data.objects.new('BodyShadeWire.001', me_cube_003)

# ---- transforms, parenting, visibility, modifiers, constraints
ob_shade.location = (1.891e-07, -1.863e-07, 2.69)
ob_shade.scale = (1.0, 1.0, 2.0)
ob_basestand.location = (0.0, 0.0, 1.5)
ob_basestand.scale = (0.1, 0.1, 1.5)
ob_base.location = (0.0, 0.0, 0.1)
ob_base.scale = (0.75, 0.75, 0.1)
ob_bodyshadewire.location = (0.0, 0.0, 2.9)
ob_bodyshadewire.scale = (0.77, 0.01, 0.01)
ob_bodyshadewire_001.location = (0.0, 0.0, 2.9)
ob_bodyshadewire_001.rotation_euler = (0.0, -0.0, 1.571)
ob_bodyshadewire_001.scale = (0.77, 0.01, 0.01)

# ---- collection membership
col_collection.objects.link(ob_shade)
col_collection.objects.link(ob_basestand)
col_collection.objects.link(ob_base)
col_collection.objects.link(ob_bodyshadewire)
col_collection.objects.link(ob_bodyshadewire_001)

# ---- scene / render settings (as saved in the file)
scene.frame_start = 1; scene.frame_end = 250; scene.frame_set(1)
scene.render.engine = 'CYCLES'
bpy.context.view_layer.update()

# ---- added for rendering (the .blend has no active camera and no usable light): camera, sun
cam_auto = bpy.data.cameras.new('AutoCamera')
cam_auto.lens = 50.0
cam_auto.sensor_width = 36.0
cam_auto.clip_end = 1000.0
ob_auto_camera = bpy.data.objects.new('AutoCamera', cam_auto)
scene.collection.objects.link(ob_auto_camera)
ob_auto_camera.location = (4.16351, -4.99621, 5.08081)
ob_auto_camera.rotation_euler = (1.09748, -7.21219e-08, 0.694738)
scene.camera = ob_auto_camera
light_auto_sun = bpy.data.lights.new('AutoSun', 'SUN')
light_auto_sun.energy = 3.0
light_auto_sun.angle = 0.0523599
ob_auto_sun = bpy.data.objects.new('AutoSun', light_auto_sun)
scene.collection.objects.link(ob_auto_sun)
ob_auto_sun.rotation_euler = (0.872665, 0.174533, 0.523599)
bpy.context.view_layer.update()
